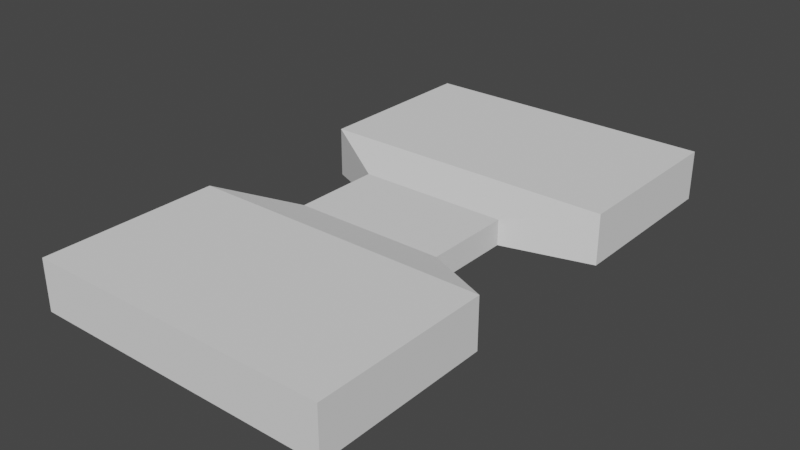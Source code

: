 # Source: Wall.blend  (saved by Blender 2.92.15; exported with 4.5.12 LTS)
import bpy
from mathutils import Matrix  # noqa: F401  (used for matrix-valued properties, if any)

bpy.ops.wm.read_factory_settings(use_empty=True)
scene = bpy.context.scene
scene.name = 'Scene'

# ---- world
world_world = bpy.data.worlds.new('World'); scene.world = world_world
world_world.use_nodes = True; world_world.node_tree.nodes.clear()
_N = world_world.node_tree.nodes; _L = world_world.node_tree.links
n0 = _N.new('ShaderNodeOutputWorld'); n0.name = 'World Output'; n0.location = (300, 300)
n1 = _N.new('ShaderNodeBackground'); n1.name = 'Background'; n1.location = (10, 300)
n1.inputs[0].default_value = (0.05088, 0.05088, 0.05088, 1.0)
_L.new(n1.outputs[0], n0.inputs[0])
n0.is_active_output = True
world_world.color = (0.05088, 0.05088, 0.05088)
world_world.use_sun_shadow = False
world_world.sun_shadow_jitter_overblur = 0.0

# ---- meshes
me_cube_001 = bpy.data.meshes.new('Cube.001')
me_cube_001.from_pydata([(-1.1, 0.0, -0.1), (-1.1, 0.0, 0.1), (-1.1, 2.1, -0.1), (-1.1, 2.1, 0.1), (0.1, 0.0, -0.1), (0.1, 0.0, 0.1), (0.1, 2.1, -0.1), (0.1, 2.1, 0.1), (-0.8, 1.225, -0.05), (-0.8, 0.875, -0.05), (-0.8, 0.875, 0.05), (-0.8, 1.225, 0.05), (-0.2, 0.875, -0.05), (-0.2, 1.225, -0.05), (-0.2, 1.225, 0.05), (-0.2, 0.875, 0.05), (-1.1, 1.4, 0.1), (0.1, 1.4, 0.1), (-1.1, 0.7, 0.1), (0.1, 0.7, 0.1), (0.1, 1.4, -0.1), (-1.1, 1.4, -0.1), (0.1, 0.7, -0.1), (-1.1, 0.7, -0.1)], [], [(21, 16, 3, 2), (2, 3, 7, 6), (22, 19, 5, 4), (4, 5, 1, 0), (23, 22, 4, 0), (19, 18, 1, 5), (7, 3, 16, 17), (14, 11, 10, 15), (2, 6, 20, 21), (8, 13, 12, 9), (6, 7, 17, 20), (13, 14, 15, 12), (0, 1, 18, 23), (9, 10, 11, 8), (11, 14, 17, 16), (15, 10, 18, 19), (13, 8, 21, 20), (9, 12, 22, 23), (14, 13, 20, 17), (12, 15, 19, 22), (10, 9, 23, 18), (8, 11, 16, 21)])
_uv = me_cube_001.uv_layers.new(name='UVMap')
_uv.uv.foreach_set('vector', [0.1429, 1.0, 0.07143, 1.0, 0.07143, 0.75, 0.1429, 0.75, 0.9286, 0.4286, 0.8571, 0.4286, 0.8571, 0.0, 0.9286, 0.0, 7.451e-09, 0.75, 0.07143, 0.75, 0.07143, 1.0, 0.0, 1.0, 0.9286, 0.8571, 0.8571, 0.8571, 0.8571, 0.4286, 0.9286, 0.4286, 0.0, 0.5, 0.4286, 0.5, 0.4286, 0.75, 0.0, 0.75, 0.4286, 0.5, 0.8571, 0.5, 0.8571, 0.75, 0.4286, 0.75, 0.4286, 0.0, 0.8571, 0.0, 0.8571, 0.25, 0.4286, 0.25, 0.5357, 0.3125, 0.75, 0.3125, 0.75, 0.4375, 0.5357, 0.4375, 1.192e-07, 0.0, 0.4286, 0.0, 0.4286, 0.25, 0.0, 0.25, 0.1071, 0.3125, 0.3214, 0.3125, 0.3214, 0.4375, 0.1071, 0.4375, 1.0, 0.25, 0.9286, 0.25, 0.9286, 0.0, 1.0, 0.0, 0.5357, 0.875, 0.5, 0.875, 0.5, 0.75, 0.5357, 0.75, 0.2143, 1.0, 0.1429, 1.0, 0.1429, 0.75, 0.2143, 0.75, 0.5714, 0.875, 0.5357, 0.875, 0.5357, 0.75, 0.5714, 0.75, 0.75, 0.3125, 0.5357, 0.3125, 0.4286, 0.25, 0.8571, 0.25, 0.5357, 0.4375, 0.75, 0.4375, 0.8571, 0.5, 0.4286, 0.5, 0.3214, 0.3125, 0.1071, 0.3125, 0.0, 0.25, 0.4286, 0.25, 0.1071, 0.4375, 0.3214, 0.4375, 0.4286, 0.5, 0.0, 0.5, 0.3036, 0.75, 0.3393, 0.75, 0.3571, 0.8571, 0.2857, 0.8571, 0.2321, 0.75, 0.2679, 0.75, 0.2857, 0.8571, 0.2143, 0.8571, 0.375, 0.75, 0.4107, 0.75, 0.4286, 0.8571, 0.3571, 0.8571, 0.4464, 0.75, 0.4821, 0.75, 0.5, 0.8571, 0.4286, 0.8571])
me_cube_001.use_remesh_fix_poles = True
me_cube_001.use_remesh_preserve_attributes = False
me_cube_001.use_mirror_vertex_groups = False
me_cube_001.update()

# ---- objects
ob_wall = bpy.data.objects.new('Wall', me_cube_001)

# ---- transforms, parenting, visibility, modifiers, constraints
ob_wall.location = (0.0, 0.0, 0.0)
ob_wall.lineart.crease_threshold = 0.0

# ---- collection membership
scene.collection.objects.link(ob_wall)

# ---- scene / render settings (as saved in the file)
scene.frame_start = 1; scene.frame_end = 250; scene.frame_set(1)
scene.render.engine = 'BLENDER_EEVEE_NEXT'
scene.cycles.use_denoising = False
scene.cycles.samples = 128
scene.cycles.sampling_pattern = 'TABULATED_SOBOL'
scene.cycles.use_adaptive_sampling = False
scene.cycles.use_light_tree = False
scene.view_settings.view_transform = 'Filmic'
bpy.context.view_layer.update()

# ---- added for rendering (the .blend has no active camera and no usable light): camera, sun
cam_auto = bpy.data.cameras.new('AutoCamera')
cam_auto.lens = 50.0
cam_auto.sensor_width = 36.0
cam_auto.clip_end = 1000.0
ob_auto_camera = bpy.data.objects.new('AutoCamera', cam_auto)
scene.collection.objects.link(ob_auto_camera)
ob_auto_camera.location = (1.74546, -1.64455, 1.79637)
ob_auto_camera.rotation_euler = (1.09748, -7.21219e-08, 0.694738)
scene.camera = ob_auto_camera
light_auto_sun = bpy.data.lights.new('AutoSun', 'SUN')
light_auto_sun.energy = 3.0
light_auto_sun.angle = 0.0523599
ob_auto_sun = bpy.data.objects.new('AutoSun', light_auto_sun)
scene.collection.objects.link(ob_auto_sun)
ob_auto_sun.rotation_euler = (0.872665, 0.174533, 0.523599)
bpy.context.view_layer.update()
